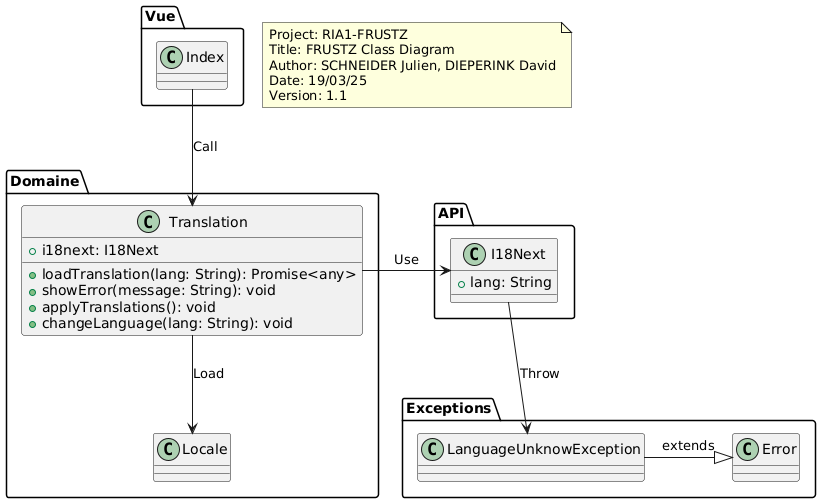

The diagram above was rendered by PlantUML. Its source (embedded in the PNG):
@startuml
note "Project: RIA1-FRUSTZ\nTitle: FRUSTZ Class Diagram\nAuthor: SCHNEIDER Julien, DIEPERINK David\nDate: 19/03/25\nVersion: 1.1" as N1

package "Vue" {
    class Index {}
}

package "Domaine" {
    class Translation {
        +i18next: I18Next

        +loadTranslation(lang: String): Promise<any>
        +showError(message: String): void
        +applyTranslations(): void
        +changeLanguage(lang: String): void
    }

    class Locale {}
}

package "API" {
    class I18Next {
        +lang: String    
    }
}

package "Exceptions" {
    class LanguageUnknowException {}

    class Error {}
}

' Relations
Index --> Translation : "Call"
Translation -> I18Next : "Use"
Translation --> Locale : "Load"
LanguageUnknowException -|> Error : "extends"

' Liaison entre API et Exceptions
I18Next --> LanguageUnknowException : "Throw"
@enduml